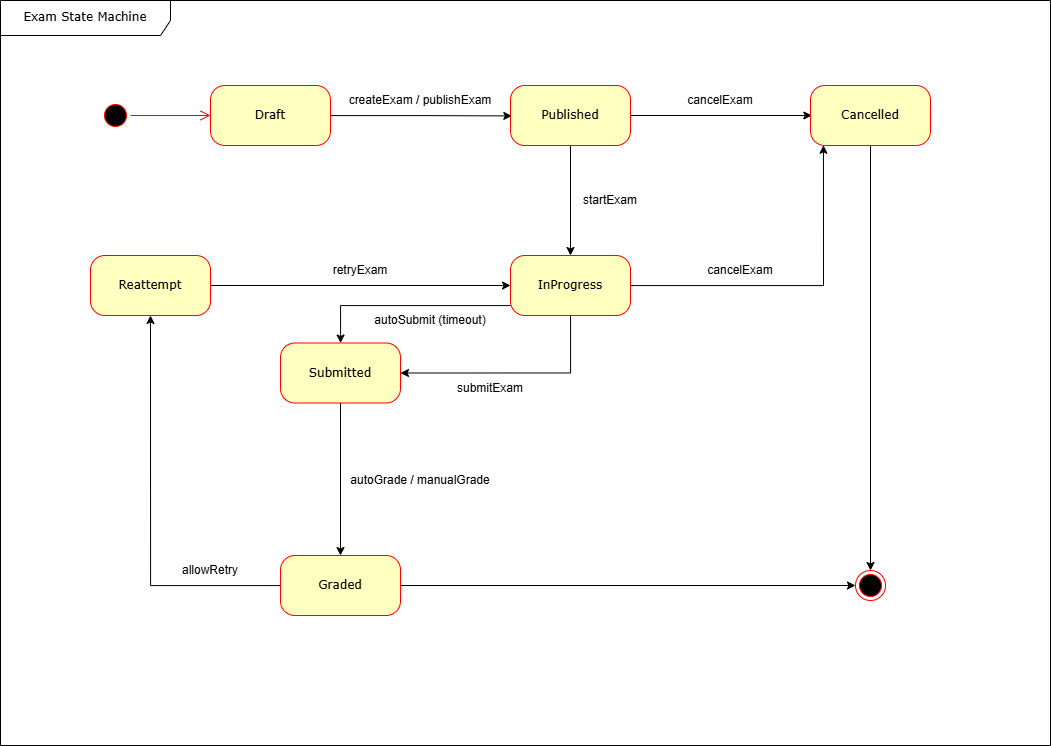

The diagram above was exported from draw.io. Its source (the exported page's mxGraphModel, read from the mxfile embedded in the PNG):
<mxGraphModel dx="1971" dy="865" grid="1" gridSize="10" guides="1" tooltips="1" connect="1" arrows="1" fold="1" page="1" pageScale="1" pageWidth="1100" pageHeight="850" background="none" math="0" shadow="0">
  <root>
    <mxCell id="0" />
    <mxCell id="1" parent="0" />
    <mxCell id="2a3bc250acf0617d-8" value="Exam State Machine" style="shape=umlFrame;whiteSpace=wrap;html=1;rounded=1;shadow=0;comic=0;labelBackgroundColor=none;strokeWidth=1;fontFamily=Verdana;fontSize=12;align=center;width=170;height=35;movable=0;resizable=0;rotatable=0;deletable=0;editable=0;locked=1;connectable=0;" parent="1" vertex="1">
      <mxGeometry x="30" y="35" width="1050" height="745" as="geometry" />
    </mxCell>
    <mxCell id="382b91b5511bd0f7-1" value="" style="ellipse;html=1;shape=startState;fillColor=#000000;strokeColor=#ff0000;rounded=1;shadow=0;comic=0;labelBackgroundColor=none;fontFamily=Verdana;fontSize=12;fontColor=#000000;align=center;direction=south;" parent="1" vertex="1">
      <mxGeometry x="130" y="135" width="30" height="30" as="geometry" />
    </mxCell>
    <mxCell id="1mQ0FItYKcEP8-824LJ4-10" style="edgeStyle=orthogonalEdgeStyle;rounded=0;orthogonalLoop=1;jettySize=auto;html=1;entryX=0.011;entryY=0.507;entryDx=0;entryDy=0;entryPerimeter=0;" edge="1" parent="1" source="382b91b5511bd0f7-6" target="1mQ0FItYKcEP8-824LJ4-6">
      <mxGeometry relative="1" as="geometry">
        <mxPoint x="490" y="150" as="targetPoint" />
      </mxGeometry>
    </mxCell>
    <mxCell id="382b91b5511bd0f7-6" value="Draft" style="rounded=1;whiteSpace=wrap;html=1;arcSize=24;fillColor=#ffffc0;strokeColor=#ff0000;shadow=0;comic=0;labelBackgroundColor=none;fontFamily=Verdana;fontSize=12;fontColor=#000000;align=center;" parent="1" vertex="1">
      <mxGeometry x="240" y="120" width="120" height="60" as="geometry" />
    </mxCell>
    <mxCell id="2a3bc250acf0617d-9" style="edgeStyle=orthogonalEdgeStyle;html=1;labelBackgroundColor=none;endArrow=open;endSize=8;strokeColor=#ff0000;fontFamily=Verdana;fontSize=12;align=left;" parent="1" source="382b91b5511bd0f7-1" target="382b91b5511bd0f7-6" edge="1">
      <mxGeometry relative="1" as="geometry" />
    </mxCell>
    <mxCell id="24f968d109e7d6b4-3" value="" style="ellipse;html=1;shape=endState;fillColor=#000000;strokeColor=#ff0000;rounded=1;shadow=0;comic=0;labelBackgroundColor=none;fontFamily=Verdana;fontSize=12;fontColor=#000000;align=center;" parent="1" vertex="1">
      <mxGeometry x="885" y="605" width="30" height="30" as="geometry" />
    </mxCell>
    <mxCell id="1mQ0FItYKcEP8-824LJ4-13" style="edgeStyle=orthogonalEdgeStyle;rounded=0;orthogonalLoop=1;jettySize=auto;html=1;entryX=0.011;entryY=0.5;entryDx=0;entryDy=0;entryPerimeter=0;" edge="1" parent="1" source="1mQ0FItYKcEP8-824LJ4-6" target="1mQ0FItYKcEP8-824LJ4-12">
      <mxGeometry relative="1" as="geometry">
        <mxPoint x="840" y="150" as="targetPoint" />
      </mxGeometry>
    </mxCell>
    <mxCell id="1mQ0FItYKcEP8-824LJ4-18" style="edgeStyle=orthogonalEdgeStyle;rounded=0;orthogonalLoop=1;jettySize=auto;html=1;entryX=0.5;entryY=0;entryDx=0;entryDy=0;" edge="1" parent="1" source="1mQ0FItYKcEP8-824LJ4-6" target="1mQ0FItYKcEP8-824LJ4-17">
      <mxGeometry relative="1" as="geometry">
        <mxPoint x="600" y="310" as="targetPoint" />
      </mxGeometry>
    </mxCell>
    <mxCell id="1mQ0FItYKcEP8-824LJ4-6" value="Published" style="rounded=1;whiteSpace=wrap;html=1;arcSize=24;fillColor=#ffffc0;strokeColor=#ff0000;shadow=0;comic=0;labelBackgroundColor=none;fontFamily=Verdana;fontSize=12;fontColor=#000000;align=center;" vertex="1" parent="1">
      <mxGeometry x="540" y="120" width="120" height="60" as="geometry" />
    </mxCell>
    <mxCell id="1mQ0FItYKcEP8-824LJ4-11" value="createExam / publishExam" style="text;html=1;align=center;verticalAlign=middle;whiteSpace=wrap;rounded=0;" vertex="1" parent="1">
      <mxGeometry x="370" y="120" width="160" height="30" as="geometry" />
    </mxCell>
    <mxCell id="1mQ0FItYKcEP8-824LJ4-15" style="edgeStyle=orthogonalEdgeStyle;rounded=0;orthogonalLoop=1;jettySize=auto;html=1;entryX=0.5;entryY=0;entryDx=0;entryDy=0;" edge="1" parent="1" source="1mQ0FItYKcEP8-824LJ4-12" target="24f968d109e7d6b4-3">
      <mxGeometry relative="1" as="geometry">
        <mxPoint x="900" y="650" as="targetPoint" />
      </mxGeometry>
    </mxCell>
    <mxCell id="1mQ0FItYKcEP8-824LJ4-12" value="Cancelled" style="rounded=1;whiteSpace=wrap;html=1;arcSize=24;fillColor=#ffffc0;strokeColor=#ff0000;shadow=0;comic=0;labelBackgroundColor=none;fontFamily=Verdana;fontSize=12;fontColor=#000000;align=center;" vertex="1" parent="1">
      <mxGeometry x="840" y="120" width="120" height="60" as="geometry" />
    </mxCell>
    <mxCell id="1mQ0FItYKcEP8-824LJ4-14" value="cancelExam" style="text;html=1;align=center;verticalAlign=middle;whiteSpace=wrap;rounded=0;" vertex="1" parent="1">
      <mxGeometry x="670" y="120" width="160" height="30" as="geometry" />
    </mxCell>
    <mxCell id="1mQ0FItYKcEP8-824LJ4-24" style="edgeStyle=orthogonalEdgeStyle;rounded=0;orthogonalLoop=1;jettySize=auto;html=1;entryX=1;entryY=0.5;entryDx=0;entryDy=0;" edge="1" parent="1" source="1mQ0FItYKcEP8-824LJ4-17" target="1mQ0FItYKcEP8-824LJ4-23">
      <mxGeometry relative="1" as="geometry">
        <Array as="points">
          <mxPoint x="600" y="408" />
        </Array>
      </mxGeometry>
    </mxCell>
    <mxCell id="1mQ0FItYKcEP8-824LJ4-34" style="edgeStyle=orthogonalEdgeStyle;rounded=0;orthogonalLoop=1;jettySize=auto;html=1;" edge="1" parent="1" source="1mQ0FItYKcEP8-824LJ4-17" target="1mQ0FItYKcEP8-824LJ4-23">
      <mxGeometry relative="1" as="geometry">
        <Array as="points">
          <mxPoint x="370" y="340" />
        </Array>
      </mxGeometry>
    </mxCell>
    <mxCell id="1mQ0FItYKcEP8-824LJ4-17" value="InProgress" style="rounded=1;whiteSpace=wrap;html=1;arcSize=24;fillColor=#ffffc0;strokeColor=#ff0000;shadow=0;comic=0;labelBackgroundColor=none;fontFamily=Verdana;fontSize=12;fontColor=#000000;align=center;" vertex="1" parent="1">
      <mxGeometry x="540" y="290" width="120" height="60" as="geometry" />
    </mxCell>
    <mxCell id="1mQ0FItYKcEP8-824LJ4-20" value="startExam" style="text;html=1;align=center;verticalAlign=middle;whiteSpace=wrap;rounded=0;" vertex="1" parent="1">
      <mxGeometry x="560" y="220" width="160" height="30" as="geometry" />
    </mxCell>
    <mxCell id="1mQ0FItYKcEP8-824LJ4-21" style="edgeStyle=orthogonalEdgeStyle;rounded=0;orthogonalLoop=1;jettySize=auto;html=1;entryX=0.108;entryY=0.996;entryDx=0;entryDy=0;entryPerimeter=0;" edge="1" parent="1" source="1mQ0FItYKcEP8-824LJ4-17" target="1mQ0FItYKcEP8-824LJ4-12">
      <mxGeometry relative="1" as="geometry" />
    </mxCell>
    <mxCell id="1mQ0FItYKcEP8-824LJ4-22" value="cancelExam" style="text;html=1;align=center;verticalAlign=middle;whiteSpace=wrap;rounded=0;" vertex="1" parent="1">
      <mxGeometry x="690" y="290" width="160" height="30" as="geometry" />
    </mxCell>
    <mxCell id="1mQ0FItYKcEP8-824LJ4-27" style="edgeStyle=orthogonalEdgeStyle;rounded=0;orthogonalLoop=1;jettySize=auto;html=1;entryX=0.5;entryY=0;entryDx=0;entryDy=0;" edge="1" parent="1" source="1mQ0FItYKcEP8-824LJ4-23" target="1mQ0FItYKcEP8-824LJ4-26">
      <mxGeometry relative="1" as="geometry" />
    </mxCell>
    <mxCell id="1mQ0FItYKcEP8-824LJ4-23" value="Submitted" style="rounded=1;whiteSpace=wrap;html=1;arcSize=24;fillColor=#ffffc0;strokeColor=#ff0000;shadow=0;comic=0;labelBackgroundColor=none;fontFamily=Verdana;fontSize=12;fontColor=#000000;align=center;" vertex="1" parent="1">
      <mxGeometry x="310" y="377.5" width="120" height="60" as="geometry" />
    </mxCell>
    <mxCell id="1mQ0FItYKcEP8-824LJ4-25" value="submitExam" style="text;html=1;align=center;verticalAlign=middle;whiteSpace=wrap;rounded=0;" vertex="1" parent="1">
      <mxGeometry x="440" y="407.5" width="160" height="30" as="geometry" />
    </mxCell>
    <mxCell id="1mQ0FItYKcEP8-824LJ4-29" style="edgeStyle=orthogonalEdgeStyle;rounded=0;orthogonalLoop=1;jettySize=auto;html=1;entryX=0;entryY=0.5;entryDx=0;entryDy=0;" edge="1" parent="1" source="1mQ0FItYKcEP8-824LJ4-26" target="24f968d109e7d6b4-3">
      <mxGeometry relative="1" as="geometry">
        <mxPoint x="830" y="620" as="targetPoint" />
      </mxGeometry>
    </mxCell>
    <mxCell id="1mQ0FItYKcEP8-824LJ4-31" style="edgeStyle=orthogonalEdgeStyle;rounded=0;orthogonalLoop=1;jettySize=auto;html=1;entryX=0.5;entryY=1;entryDx=0;entryDy=0;" edge="1" parent="1" source="1mQ0FItYKcEP8-824LJ4-26" target="1mQ0FItYKcEP8-824LJ4-30">
      <mxGeometry relative="1" as="geometry" />
    </mxCell>
    <mxCell id="1mQ0FItYKcEP8-824LJ4-26" value="Graded" style="rounded=1;whiteSpace=wrap;html=1;arcSize=24;fillColor=#ffffc0;strokeColor=#ff0000;shadow=0;comic=0;labelBackgroundColor=none;fontFamily=Verdana;fontSize=12;fontColor=#000000;align=center;" vertex="1" parent="1">
      <mxGeometry x="310" y="590" width="120" height="60" as="geometry" />
    </mxCell>
    <mxCell id="1mQ0FItYKcEP8-824LJ4-28" value="autoGrade / manualGrade" style="text;html=1;align=center;verticalAlign=middle;whiteSpace=wrap;rounded=0;" vertex="1" parent="1">
      <mxGeometry x="370" y="500" width="160" height="30" as="geometry" />
    </mxCell>
    <mxCell id="1mQ0FItYKcEP8-824LJ4-33" style="edgeStyle=orthogonalEdgeStyle;rounded=0;orthogonalLoop=1;jettySize=auto;html=1;" edge="1" parent="1" source="1mQ0FItYKcEP8-824LJ4-30" target="1mQ0FItYKcEP8-824LJ4-17">
      <mxGeometry relative="1" as="geometry" />
    </mxCell>
    <mxCell id="1mQ0FItYKcEP8-824LJ4-30" value="Reattempt" style="rounded=1;whiteSpace=wrap;html=1;arcSize=24;fillColor=#ffffc0;strokeColor=#ff0000;shadow=0;comic=0;labelBackgroundColor=none;fontFamily=Verdana;fontSize=12;fontColor=#000000;align=center;" vertex="1" parent="1">
      <mxGeometry x="120" y="290" width="120" height="60" as="geometry" />
    </mxCell>
    <mxCell id="1mQ0FItYKcEP8-824LJ4-32" value="allowRetry" style="text;html=1;align=center;verticalAlign=middle;whiteSpace=wrap;rounded=0;" vertex="1" parent="1">
      <mxGeometry x="160" y="590" width="160" height="30" as="geometry" />
    </mxCell>
    <mxCell id="1mQ0FItYKcEP8-824LJ4-35" value="autoSubmit (timeout)" style="text;html=1;align=center;verticalAlign=middle;whiteSpace=wrap;rounded=0;" vertex="1" parent="1">
      <mxGeometry x="380" y="340" width="160" height="30" as="geometry" />
    </mxCell>
    <mxCell id="1mQ0FItYKcEP8-824LJ4-36" value="retryExam" style="text;html=1;align=center;verticalAlign=middle;whiteSpace=wrap;rounded=0;" vertex="1" parent="1">
      <mxGeometry x="310" y="290" width="160" height="30" as="geometry" />
    </mxCell>
  </root>
</mxGraphModel>